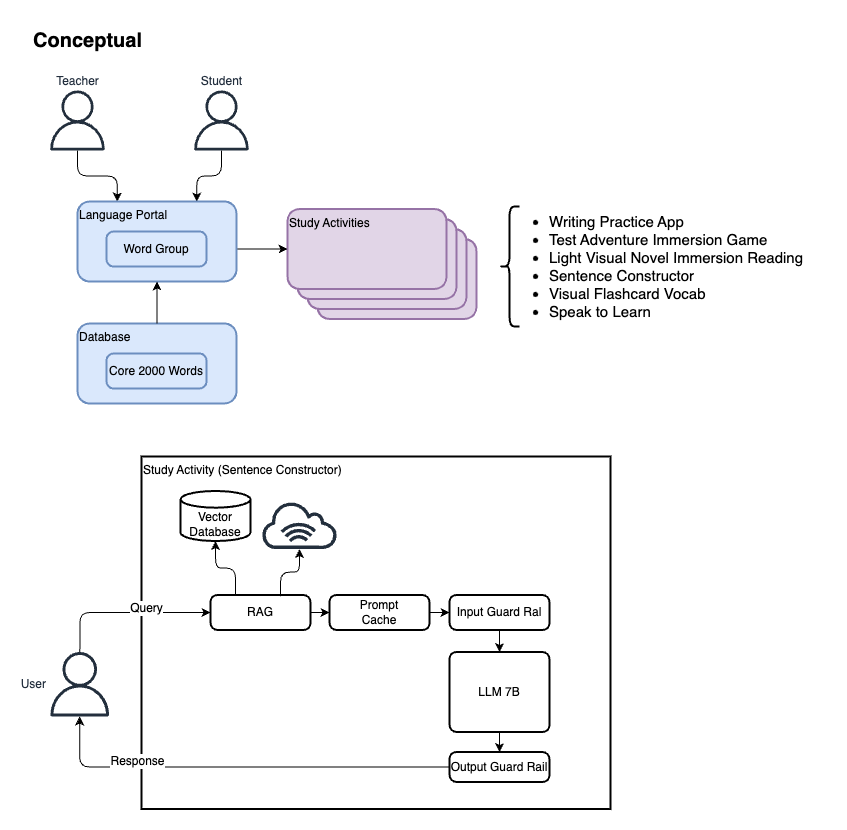

The diagram above was exported from draw.io. Its source (the exported page's mxGraphModel, read from the mxfile embedded in the PNG):
<mxGraphModel dx="840" dy="1792" grid="1" gridSize="10" guides="1" tooltips="1" connect="1" arrows="1" fold="1" page="1" pageScale="1" pageWidth="850" pageHeight="1100" math="0" shadow="0">
  <root>
    <mxCell id="0" />
    <mxCell id="1" parent="0" />
    <mxCell id="-kY52-zwN5dJbUsX_YFy-46" value="Language Portal" style="html=1;dashed=0;whiteSpace=wrap;strokeColor=#9673a6;strokeWidth=2;align=left;verticalAlign=top;fontFamily=Helvetica;fontSize=12;fillColor=#e1d5e7;rounded=1;" vertex="1" parent="1">
      <mxGeometry x="391" y="228.5" width="159" height="80" as="geometry" />
    </mxCell>
    <mxCell id="-kY52-zwN5dJbUsX_YFy-45" value="Language Portal" style="html=1;dashed=0;whiteSpace=wrap;strokeColor=#9673a6;strokeWidth=2;align=left;verticalAlign=top;fontFamily=Helvetica;fontSize=12;fillColor=#e1d5e7;rounded=1;" vertex="1" parent="1">
      <mxGeometry x="381" y="218.5" width="159" height="80" as="geometry" />
    </mxCell>
    <mxCell id="-kY52-zwN5dJbUsX_YFy-44" value="Language Portal" style="html=1;dashed=0;whiteSpace=wrap;strokeColor=#9673a6;strokeWidth=2;align=left;verticalAlign=top;fontFamily=Helvetica;fontSize=12;fillColor=#e1d5e7;rounded=1;" vertex="1" parent="1">
      <mxGeometry x="371" y="208.5" width="159" height="80" as="geometry" />
    </mxCell>
    <mxCell id="-kY52-zwN5dJbUsX_YFy-43" value="Study Activities" style="html=1;dashed=0;whiteSpace=wrap;strokeColor=#9673a6;strokeWidth=2;align=left;verticalAlign=top;fontFamily=Helvetica;fontSize=12;fillColor=#e1d5e7;rounded=1;" vertex="1" parent="1">
      <mxGeometry x="361" y="198.5" width="159" height="80" as="geometry" />
    </mxCell>
    <mxCell id="-kY52-zwN5dJbUsX_YFy-37" value="Study Activity (Sentence Constructor)" style="html=1;dashed=0;whiteSpace=wrap;strokeColor=default;strokeWidth=2;align=left;verticalAlign=top;fontFamily=Helvetica;fontSize=12;fontColor=default;fillColor=default;" vertex="1" parent="1">
      <mxGeometry x="215" y="446" width="469" height="352.5" as="geometry" />
    </mxCell>
    <mxCell id="-kY52-zwN5dJbUsX_YFy-32" style="edgeStyle=orthogonalEdgeStyle;rounded=0;orthogonalLoop=1;jettySize=auto;html=1;exitX=0.5;exitY=1;exitDx=0;exitDy=0;entryX=0.5;entryY=0;entryDx=0;entryDy=0;fontFamily=Helvetica;fontSize=12;fontColor=default;" edge="1" parent="1" source="-kY52-zwN5dJbUsX_YFy-2" target="-kY52-zwN5dJbUsX_YFy-7">
      <mxGeometry relative="1" as="geometry" />
    </mxCell>
    <mxCell id="-kY52-zwN5dJbUsX_YFy-2" value="LLM 7B" style="rounded=1;whiteSpace=wrap;html=1;absoluteArcSize=1;arcSize=14;strokeWidth=2;align=center;verticalAlign=middle;" vertex="1" parent="1">
      <mxGeometry x="523" y="641.5" width="100" height="80" as="geometry" />
    </mxCell>
    <mxCell id="-kY52-zwN5dJbUsX_YFy-31" style="edgeStyle=orthogonalEdgeStyle;rounded=0;orthogonalLoop=1;jettySize=auto;html=1;exitX=0.5;exitY=1;exitDx=0;exitDy=0;entryX=0.5;entryY=0;entryDx=0;entryDy=0;fontFamily=Helvetica;fontSize=12;fontColor=default;" edge="1" parent="1" source="-kY52-zwN5dJbUsX_YFy-6" target="-kY52-zwN5dJbUsX_YFy-2">
      <mxGeometry relative="1" as="geometry" />
    </mxCell>
    <mxCell id="-kY52-zwN5dJbUsX_YFy-6" value="Input Guard Ral" style="rounded=1;whiteSpace=wrap;html=1;absoluteArcSize=1;arcSize=14;strokeWidth=2;" vertex="1" parent="1">
      <mxGeometry x="523" y="584.5" width="100" height="35" as="geometry" />
    </mxCell>
    <mxCell id="-kY52-zwN5dJbUsX_YFy-33" value="Response" style="edgeStyle=orthogonalEdgeStyle;rounded=1;orthogonalLoop=1;jettySize=auto;html=1;exitX=0;exitY=0.5;exitDx=0;exitDy=0;fontFamily=Helvetica;fontSize=12;fontColor=default;curved=0;" edge="1" parent="1" source="-kY52-zwN5dJbUsX_YFy-7" target="-kY52-zwN5dJbUsX_YFy-16">
      <mxGeometry x="0.4811" y="-5" relative="1" as="geometry">
        <mxPoint as="offset" />
      </mxGeometry>
    </mxCell>
    <mxCell id="-kY52-zwN5dJbUsX_YFy-7" value="Output Guard Rail" style="rounded=1;whiteSpace=wrap;html=1;absoluteArcSize=1;arcSize=14;strokeWidth=2;" vertex="1" parent="1">
      <mxGeometry x="523" y="741.5" width="100" height="30" as="geometry" />
    </mxCell>
    <mxCell id="-kY52-zwN5dJbUsX_YFy-10" value="" style="edgeStyle=orthogonalEdgeStyle;rounded=1;orthogonalLoop=1;jettySize=auto;html=1;exitX=0.25;exitY=0;exitDx=0;exitDy=0;startArrow=none;startFill=0;curved=0;" edge="1" parent="1" source="-kY52-zwN5dJbUsX_YFy-8" target="-kY52-zwN5dJbUsX_YFy-9">
      <mxGeometry relative="1" as="geometry" />
    </mxCell>
    <mxCell id="-kY52-zwN5dJbUsX_YFy-29" style="edgeStyle=orthogonalEdgeStyle;rounded=0;orthogonalLoop=1;jettySize=auto;html=1;exitX=1;exitY=0.5;exitDx=0;exitDy=0;entryX=0;entryY=0.5;entryDx=0;entryDy=0;fontFamily=Helvetica;fontSize=12;fontColor=default;" edge="1" parent="1" source="-kY52-zwN5dJbUsX_YFy-8" target="-kY52-zwN5dJbUsX_YFy-26">
      <mxGeometry relative="1" as="geometry" />
    </mxCell>
    <mxCell id="-kY52-zwN5dJbUsX_YFy-8" value="RAG" style="rounded=1;whiteSpace=wrap;html=1;absoluteArcSize=1;arcSize=14;strokeWidth=2;" vertex="1" parent="1">
      <mxGeometry x="284" y="584.5" width="100" height="35" as="geometry" />
    </mxCell>
    <mxCell id="-kY52-zwN5dJbUsX_YFy-9" value="Vector&lt;div&gt;Database&lt;/div&gt;" style="strokeWidth=2;html=1;shape=mxgraph.flowchart.database;whiteSpace=wrap;align=center;labelPosition=center;verticalLabelPosition=middle;verticalAlign=bottom;" vertex="1" parent="1">
      <mxGeometry x="254" y="480.5" width="70" height="50" as="geometry" />
    </mxCell>
    <mxCell id="-kY52-zwN5dJbUsX_YFy-27" style="edgeStyle=orthogonalEdgeStyle;rounded=1;orthogonalLoop=1;jettySize=auto;html=1;entryX=0;entryY=0.5;entryDx=0;entryDy=0;fontFamily=Helvetica;fontSize=12;fontColor=default;exitX=0.502;exitY=0.008;exitDx=0;exitDy=0;exitPerimeter=0;curved=0;" edge="1" parent="1" source="-kY52-zwN5dJbUsX_YFy-16" target="-kY52-zwN5dJbUsX_YFy-8">
      <mxGeometry relative="1" as="geometry">
        <mxPoint x="182" y="599.5" as="sourcePoint" />
      </mxGeometry>
    </mxCell>
    <mxCell id="-kY52-zwN5dJbUsX_YFy-28" value="Query" style="edgeLabel;html=1;align=center;verticalAlign=middle;resizable=0;points=[];strokeColor=default;strokeWidth=2;fontFamily=Helvetica;fontSize=12;fontColor=default;fillColor=default;" vertex="1" connectable="0" parent="-kY52-zwN5dJbUsX_YFy-27">
      <mxGeometry x="-0.394" y="3" relative="1" as="geometry">
        <mxPoint x="54" y="-2" as="offset" />
      </mxGeometry>
    </mxCell>
    <mxCell id="-kY52-zwN5dJbUsX_YFy-16" value="User" style="sketch=0;outlineConnect=0;fontColor=#232F3E;gradientColor=none;fillColor=#232F3D;strokeColor=none;dashed=0;verticalLabelPosition=middle;verticalAlign=middle;align=right;html=1;fontSize=12;fontStyle=0;aspect=fixed;pointerEvents=1;shape=mxgraph.aws4.user;fontFamily=Helvetica;labelPosition=left;" vertex="1" parent="1">
      <mxGeometry x="121" y="641.5" width="64.5" height="64.5" as="geometry" />
    </mxCell>
    <mxCell id="-kY52-zwN5dJbUsX_YFy-24" value="" style="edgeStyle=orthogonalEdgeStyle;rounded=1;orthogonalLoop=1;jettySize=auto;html=1;fontFamily=Helvetica;fontSize=12;fontColor=default;exitX=0.7;exitY=0.033;exitDx=0;exitDy=0;exitPerimeter=0;startArrow=none;startFill=0;curved=0;" edge="1" parent="1" source="-kY52-zwN5dJbUsX_YFy-8" target="-kY52-zwN5dJbUsX_YFy-23">
      <mxGeometry relative="1" as="geometry" />
    </mxCell>
    <mxCell id="-kY52-zwN5dJbUsX_YFy-23" value="" style="sketch=0;outlineConnect=0;fontColor=#232F3E;gradientColor=none;fillColor=#232F3D;strokeColor=none;dashed=0;verticalLabelPosition=bottom;verticalAlign=top;align=center;html=1;fontSize=12;fontStyle=0;aspect=fixed;pointerEvents=1;shape=mxgraph.aws4.internet_alt1;strokeWidth=2;fontFamily=Helvetica;" vertex="1" parent="1">
      <mxGeometry x="334" y="490.5" width="78" height="48" as="geometry" />
    </mxCell>
    <mxCell id="-kY52-zwN5dJbUsX_YFy-30" style="edgeStyle=orthogonalEdgeStyle;rounded=0;orthogonalLoop=1;jettySize=auto;html=1;exitX=1;exitY=0.5;exitDx=0;exitDy=0;entryX=0;entryY=0.5;entryDx=0;entryDy=0;fontFamily=Helvetica;fontSize=12;fontColor=default;" edge="1" parent="1" source="-kY52-zwN5dJbUsX_YFy-26" target="-kY52-zwN5dJbUsX_YFy-6">
      <mxGeometry relative="1" as="geometry" />
    </mxCell>
    <mxCell id="-kY52-zwN5dJbUsX_YFy-26" value="Prompt&lt;div&gt;Cache&lt;/div&gt;" style="rounded=1;whiteSpace=wrap;html=1;absoluteArcSize=1;arcSize=14;strokeWidth=2;" vertex="1" parent="1">
      <mxGeometry x="403" y="584.5" width="100" height="35" as="geometry" />
    </mxCell>
    <mxCell id="-kY52-zwN5dJbUsX_YFy-57" style="edgeStyle=orthogonalEdgeStyle;rounded=1;orthogonalLoop=1;jettySize=auto;html=1;entryX=0.75;entryY=0;entryDx=0;entryDy=0;fontFamily=Helvetica;fontSize=12;fontColor=default;curved=0;" edge="1" parent="1" source="-kY52-zwN5dJbUsX_YFy-38" target="-kY52-zwN5dJbUsX_YFy-40">
      <mxGeometry relative="1" as="geometry" />
    </mxCell>
    <mxCell id="-kY52-zwN5dJbUsX_YFy-38" value="Student&lt;span style=&quot;color: rgba(0, 0, 0, 0); font-family: monospace; font-size: 0px; text-align: start;&quot;&gt;%3CmxGraphModel%3E%3Croot%3E%3CmxCell%20id%3D%220%22%2F%3E%3CmxCell%20id%3D%221%22%20parent%3D%220%22%2F%3E%3CmxCell%20id%3D%222%22%20value%3D%22User%22%20style%3D%22sketch%3D0%3BoutlineConnect%3D0%3BfontColor%3D%23232F3E%3BgradientColor%3Dnone%3BfillColor%3D%23232F3D%3BstrokeColor%3Dnone%3Bdashed%3D0%3BverticalLabelPosition%3Dmiddle%3BverticalAlign%3Dmiddle%3Balign%3Dright%3Bhtml%3D1%3BfontSize%3D12%3BfontStyle%3D0%3Baspect%3Dfixed%3BpointerEvents%3D1%3Bshape%3Dmxgraph.aws4.user%3BfontFamily%3DHelvetica%3BlabelPosition%3Dleft%3B%22%20vertex%3D%221%22%20parent%3D%221%22%3E%3CmxGeometry%20x%3D%22220%22%20y%3D%22625.5%22%20width%3D%2278%22%20height%3D%2278%22%20as%3D%22geometry%22%2F%3E%3C%2FmxCell%3E%3C%2Froot%3E%3C%2FmxGraphModel%3E&lt;/span&gt;" style="sketch=0;outlineConnect=0;fontColor=#232F3E;gradientColor=none;fillColor=#232F3D;strokeColor=none;dashed=0;verticalLabelPosition=top;verticalAlign=bottom;align=center;html=1;fontSize=12;fontStyle=0;aspect=fixed;pointerEvents=1;shape=mxgraph.aws4.user;fontFamily=Helvetica;labelPosition=center;" vertex="1" parent="1">
      <mxGeometry x="265" y="80" width="60" height="60" as="geometry" />
    </mxCell>
    <mxCell id="-kY52-zwN5dJbUsX_YFy-56" style="edgeStyle=orthogonalEdgeStyle;rounded=1;orthogonalLoop=1;jettySize=auto;html=1;entryX=0.25;entryY=0;entryDx=0;entryDy=0;fontFamily=Helvetica;fontSize=12;fontColor=default;curved=0;" edge="1" parent="1" source="-kY52-zwN5dJbUsX_YFy-39" target="-kY52-zwN5dJbUsX_YFy-40">
      <mxGeometry relative="1" as="geometry" />
    </mxCell>
    <mxCell id="-kY52-zwN5dJbUsX_YFy-39" value="Teacher" style="sketch=0;outlineConnect=0;fontColor=#232F3E;gradientColor=none;fillColor=#232F3D;strokeColor=none;dashed=0;verticalLabelPosition=top;verticalAlign=bottom;align=center;html=1;fontSize=12;fontStyle=0;aspect=fixed;pointerEvents=1;shape=mxgraph.aws4.user;fontFamily=Helvetica;labelPosition=center;" vertex="1" parent="1">
      <mxGeometry x="121" y="80" width="60" height="60" as="geometry" />
    </mxCell>
    <mxCell id="-kY52-zwN5dJbUsX_YFy-49" style="edgeStyle=orthogonalEdgeStyle;rounded=0;orthogonalLoop=1;jettySize=auto;html=1;exitX=1;exitY=0.5;exitDx=0;exitDy=0;entryX=0;entryY=0.5;entryDx=0;entryDy=0;fontFamily=Helvetica;fontSize=12;fontColor=default;" edge="1" parent="1" source="-kY52-zwN5dJbUsX_YFy-41" target="-kY52-zwN5dJbUsX_YFy-43">
      <mxGeometry relative="1" as="geometry" />
    </mxCell>
    <mxCell id="-kY52-zwN5dJbUsX_YFy-48" value="&lt;ul&gt;&lt;li&gt;Writing Practice App&lt;/li&gt;&lt;li&gt;Test Adventure Immersion Game&lt;/li&gt;&lt;li&gt;Light Visual Novel Immersion Reading&lt;/li&gt;&lt;li&gt;Sentence Constructor&lt;/li&gt;&lt;li&gt;Visual Flashcard Vocab&lt;/li&gt;&lt;li&gt;Speak to Learn&lt;/li&gt;&lt;/ul&gt;" style="text;html=1;align=left;verticalAlign=middle;resizable=0;points=[];autosize=1;strokeColor=none;fillColor=none;fontFamily=Helvetica;fontSize=15;fontColor=default;" vertex="1" parent="1">
      <mxGeometry x="581" y="181" width="320" height="150" as="geometry" />
    </mxCell>
    <mxCell id="-kY52-zwN5dJbUsX_YFy-52" value="" style="group;fontSize=12;" vertex="1" connectable="0" parent="1">
      <mxGeometry x="151" y="191" width="159" height="80" as="geometry" />
    </mxCell>
    <mxCell id="-kY52-zwN5dJbUsX_YFy-40" value="Language Portal" style="html=1;dashed=0;whiteSpace=wrap;strokeColor=#6c8ebf;strokeWidth=2;align=left;verticalAlign=top;fontFamily=Helvetica;fontSize=12;fillColor=#dae8fc;rounded=1;" vertex="1" parent="-kY52-zwN5dJbUsX_YFy-52">
      <mxGeometry width="159" height="80" as="geometry" />
    </mxCell>
    <mxCell id="-kY52-zwN5dJbUsX_YFy-41" value="Word Group" style="rounded=1;whiteSpace=wrap;html=1;absoluteArcSize=1;arcSize=14;strokeWidth=2;fillColor=#dae8fc;strokeColor=#6c8ebf;fontSize=12;" vertex="1" parent="-kY52-zwN5dJbUsX_YFy-52">
      <mxGeometry x="29" y="30" width="100" height="35" as="geometry" />
    </mxCell>
    <mxCell id="-kY52-zwN5dJbUsX_YFy-53" value="" style="group;fontSize=12;" vertex="1" connectable="0" parent="1">
      <mxGeometry x="151" y="313" width="159" height="80" as="geometry" />
    </mxCell>
    <mxCell id="-kY52-zwN5dJbUsX_YFy-50" value="Database" style="html=1;dashed=0;whiteSpace=wrap;strokeColor=#6c8ebf;strokeWidth=2;align=left;verticalAlign=top;fontFamily=Helvetica;fontSize=12;fillColor=#dae8fc;rounded=1;" vertex="1" parent="-kY52-zwN5dJbUsX_YFy-53">
      <mxGeometry width="159" height="80" as="geometry" />
    </mxCell>
    <mxCell id="-kY52-zwN5dJbUsX_YFy-51" value="Core 2000 Words" style="rounded=1;whiteSpace=wrap;html=1;absoluteArcSize=1;arcSize=14;strokeWidth=2;fillColor=#dae8fc;strokeColor=#6c8ebf;fontSize=12;" vertex="1" parent="-kY52-zwN5dJbUsX_YFy-53">
      <mxGeometry x="29" y="30" width="100" height="35" as="geometry" />
    </mxCell>
    <mxCell id="-kY52-zwN5dJbUsX_YFy-54" style="edgeStyle=orthogonalEdgeStyle;rounded=0;orthogonalLoop=1;jettySize=auto;html=1;exitX=0.5;exitY=0;exitDx=0;exitDy=0;entryX=0.5;entryY=1;entryDx=0;entryDy=0;fontFamily=Helvetica;fontSize=12;fontColor=default;" edge="1" parent="1" source="-kY52-zwN5dJbUsX_YFy-50" target="-kY52-zwN5dJbUsX_YFy-40">
      <mxGeometry relative="1" as="geometry" />
    </mxCell>
    <mxCell id="-kY52-zwN5dJbUsX_YFy-55" value="" style="shape=curlyBracket;whiteSpace=wrap;html=1;rounded=1;labelPosition=left;verticalLabelPosition=middle;align=right;verticalAlign=middle;strokeColor=default;strokeWidth=2;fontFamily=Helvetica;fontSize=12;fontColor=default;fillColor=default;" vertex="1" parent="1">
      <mxGeometry x="573" y="196" width="20" height="120" as="geometry" />
    </mxCell>
    <mxCell id="-kY52-zwN5dJbUsX_YFy-58" value="Conceptual" style="text;html=1;align=center;verticalAlign=middle;resizable=0;points=[];autosize=1;strokeColor=none;fillColor=none;fontFamily=Helvetica;fontSize=20;fontColor=default;fontStyle=1" vertex="1" parent="1">
      <mxGeometry x="101" y="10" width="120" height="40" as="geometry" />
    </mxCell>
  </root>
</mxGraphModel>